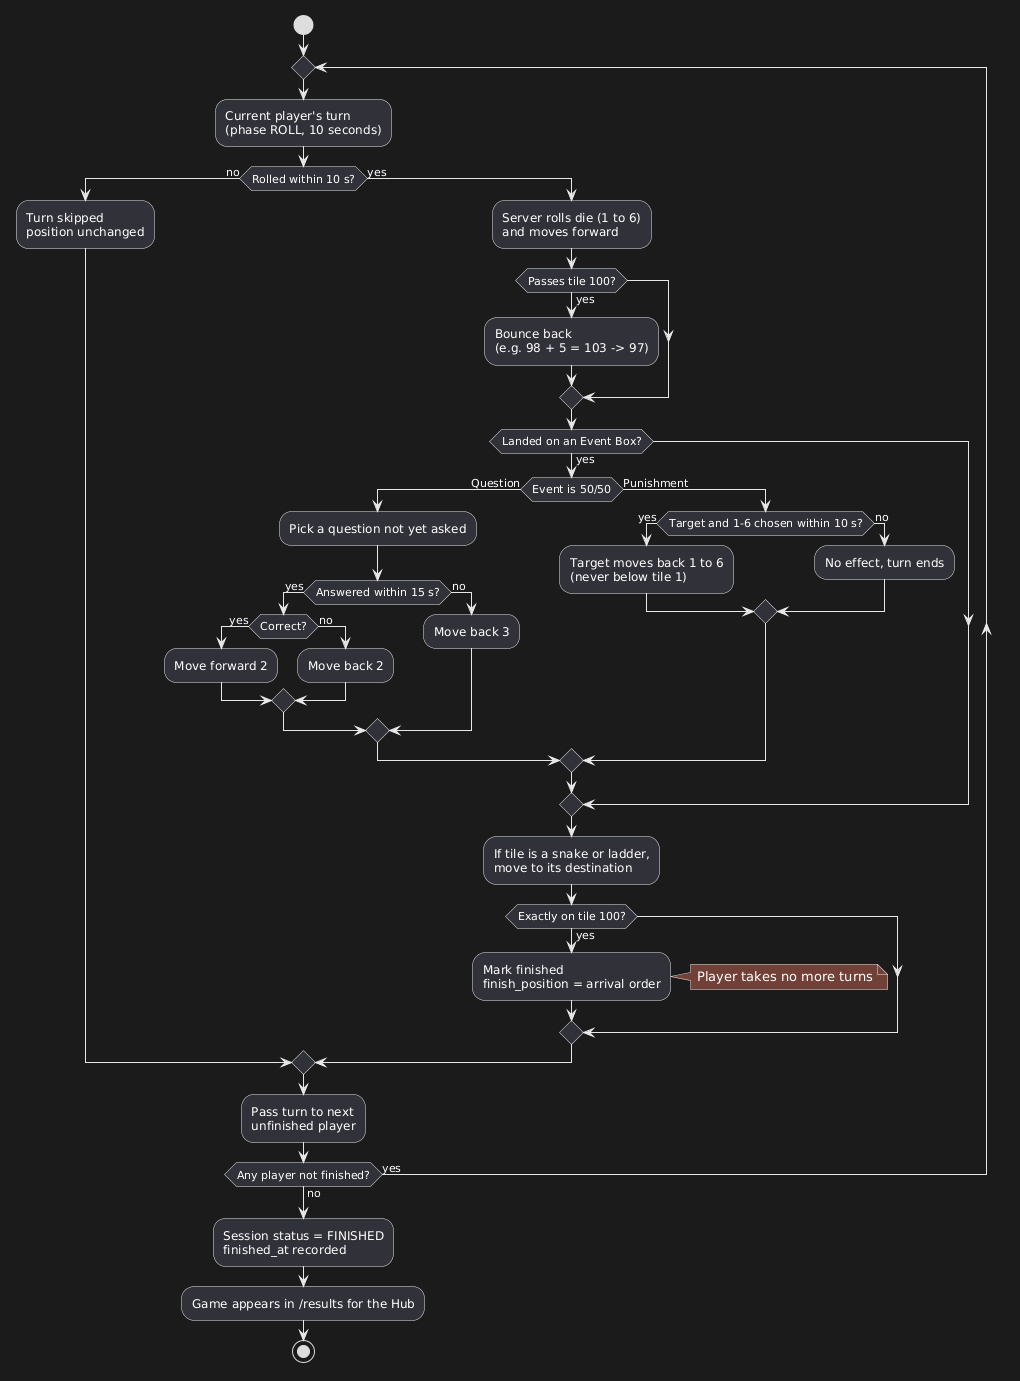

The diagram above was rendered by PlantUML. Its source (embedded in the PNG):
@startuml
start
repeat
  :Current player's turn\n(phase ROLL, 10 seconds);
  if (Rolled within 10 s?) then (no)
    :Turn skipped\nposition unchanged;
  else (yes)
    :Server rolls die (1 to 6)\nand moves forward;
    if (Passes tile 100?) then (yes)
      :Bounce back\n(e.g. 98 + 5 = 103 -> 97);
    endif
    if (Landed on an Event Box?) then (yes)
      if (Event is 50/50) then (Question)
        :Pick a question not yet asked;
        if (Answered within 15 s?) then (yes)
          if (Correct?) then (yes)
            :Move forward 2;
          else (no)
            :Move back 2;
          endif
        else (no)
          :Move back 3;
        endif
      else (Punishment)
        if (Target and 1-6 chosen within 10 s?) then (yes)
          :Target moves back 1 to 6\n(never below tile 1);
        else (no)
          :No effect, turn ends;
        endif
      endif
    endif
    :If tile is a snake or ladder,\nmove to its destination;
    if (Exactly on tile 100?) then (yes)
      :Mark finished\nfinish_position = arrival order;
      note right: Player takes no more turns
    endif
  endif
  :Pass turn to next\nunfinished player;
repeat while (Any player not finished?) is (yes) not (no)
:Session status = FINISHED\nfinished_at recorded;
:Game appears in /results for the Hub;
stop
@enduml